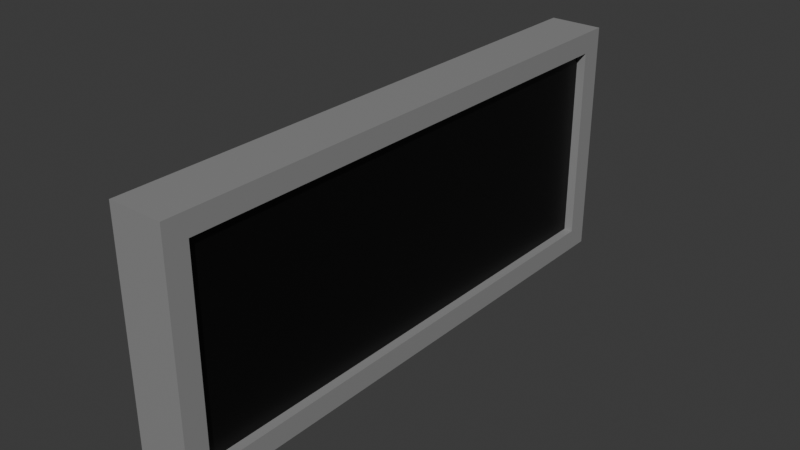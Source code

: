 # Source: DigitalClock.blend  (saved by Blender 4.5.88; exported with 4.5.12 LTS)
import bpy
from mathutils import Matrix  # noqa: F401  (used for matrix-valued properties, if any)

bpy.ops.wm.read_factory_settings(use_empty=True)
scene = bpy.context.scene
scene.name = 'Scene'

# ---- collections
col_collection = bpy.data.collections.new('Collection'); scene.collection.children.link(col_collection)

# ---- images (referenced by path relative to the original .blend; pixels are not part of the script)
import os
ASSET_DIR = os.environ.get("B2B_ASSET_DIR", "")  # directory of the original .blend (textures are referenced by path, not embedded)
HERE = os.path.dirname(os.path.abspath(__file__))  # packed textures are extracted next to this script under _unpacked/

def load_image(name, relpath, width, height, colorspace="sRGB"):
    """Load a texture the original file referenced (path relative to the .blend, or extracted next to this script)."""
    p = next((c for c in (os.path.join(HERE, relpath), os.path.join(ASSET_DIR, relpath)) if relpath and os.path.exists(c)), "")
    if p:
        img = bpy.data.images.load(p, check_existing=True)
        img.name = name
    else:  # same state as the original file: an image datablock whose file is absent (Cycles renders it pink)
        img = bpy.data.images.new(name, width, height)
        img.source = "FILE"
        img.filepath = "//" + (relpath or name)
    img.colorspace_settings.name = colorspace
    return img
img_material_base_color = load_image('Material Base Color', '_unpacked/Material_Base_Color.867b7354.png', 1024, 1024, 'sRGB')

# ---- materials (node trees are filled in below, after node groups)
mat_material = bpy.data.materials.new('Material')
mat_material.alpha_threshold = 0.0
mat_material.roughness = 0.5
mat_material.line_color = (0.0, 0.0, 0.0, 1.0)

# ---- material node trees
mat_material.use_nodes = True; mat_material.node_tree.nodes.clear()
_N = mat_material.node_tree.nodes; _L = mat_material.node_tree.links
n0 = _N.new('ShaderNodeOutputMaterial'); n0.name = 'Material Output'; n0.location = (200, 100)
n1 = _N.new('ShaderNodeBsdfPrincipled'); n1.name = 'Principled BSDF'; n1.location = (-200, 100)
n1.inputs[3].default_value = 1.45
n2 = _N.new('ShaderNodeTexImage'); n2.name = 'Image Texture'; n2.location = (-490, 80)
n2.image = img_material_base_color
_L.new(n1.outputs[0], n0.inputs[0])
_L.new(n2.outputs[0], n1.inputs[0])
n0.is_active_output = True

# ---- world
world_world = bpy.data.worlds.new('World'); scene.world = world_world
world_world.use_nodes = True; world_world.node_tree.nodes.clear()
_N = world_world.node_tree.nodes; _L = world_world.node_tree.links
n0 = _N.new('ShaderNodeOutputWorld'); n0.name = 'World Output'; n0.location = (200, 100)
n1 = _N.new('ShaderNodeBackground'); n1.name = 'Background'; n1.location = (-200, 100)
n1.inputs[0].default_value = (0.05088, 0.05088, 0.05088, 1.0)
_L.new(n1.outputs[0], n0.inputs[0])
n0.is_active_output = True
world_world.color = (0.05088, 0.05088, 0.05088)
world_world.sun_shadow_jitter_overblur = 0.0

# ---- meshes
me_cube = bpy.data.meshes.new('Cube')
me_cube.from_pydata([(1.0, 1.0, 1.0), (1.0, 1.0, -1.0), (1.0, -1.0, 1.0), (1.0, -1.0, -1.0), (-1.0, 1.0, 1.0), (-1.0, 1.0, -1.0), (-1.0, -1.0, 1.0), (-1.0, -1.0, -1.0), (0.6624, 0.9195, 0.8238), (0.6624, -0.9195, -0.8238), (0.6624, 0.9195, -0.8238), (0.6624, -0.9195, 0.8238), (1.0, 0.9195, 0.8238), (1.0, 0.9195, -0.8238), (1.0, -0.9195, 0.8238), (1.0, -0.9195, -0.8238)], [], [(0, 4, 6, 2), (3, 2, 6, 7), (7, 6, 4, 5), (5, 1, 3, 7), (5, 4, 0, 1), (3, 15, 14, 2), (15, 13, 10, 9), (2, 14, 12, 0), (1, 13, 15, 3), (1, 0, 12, 13), (10, 8, 11, 9), (14, 15, 9, 11), (12, 14, 11, 8), (13, 12, 8, 10)])
_uv = me_cube.uv_layers.new(name='UVMap')
_uv.uv.foreach_set('vector', [0.2809, 0.06509, 0.2809, 0.2809, 0.06509, 0.2809, 0.06509, 0.06509, 0.2809, 0.6269, 0.06509, 0.6269, 0.06509, 0.4111, 0.2809, 0.4111, 0.6269, 0.2809, 0.4111, 0.2809, 0.4111, 0.06509, 0.6269, 0.06509, 0.125, 0.5, 0.375, 0.5, 0.375, 0.75, 0.125, 0.75, 0.375, 0.25, 0.625, 0.25, 0.625, 0.5, 0.375, 0.5, 0.6269, 0.4111, 0.6079, 0.4198, 0.4301, 0.4198, 0.4111, 0.4111, 0.7935, 0.3937, 0.7935, 0.5922, 0.7571, 0.5922, 0.7571, 0.3937, 0.4111, 0.4111, 0.4301, 0.4198, 0.4301, 0.6182, 0.4111, 0.6269, 0.6269, 0.6269, 0.6079, 0.6182, 0.6079, 0.4198, 0.6269, 0.4111, 0.6269, 0.6269, 0.4111, 0.6269, 0.4301, 0.6182, 0.6079, 0.6182, 0.9349, 0.2636, 0.7571, 0.2636, 0.7571, 0.06509, 0.9349, 0.06509, 0.625, 0.75, 0.375, 0.75, 0.375, 0.75, 0.625, 0.75, 0.7571, 0.9208, 0.7571, 0.7224, 0.7935, 0.7224, 0.7935, 0.9208, 0.06509, 0.9349, 0.06509, 0.7571, 0.1015, 0.7571, 0.1015, 0.9349])
me_cube.materials.append(mat_material)
me_cube.use_mirror_vertex_groups = False
me_cube.update()

# ---- objects
ob_cube = bpy.data.objects.new('Cube', me_cube)

# ---- transforms, parenting, visibility, modifiers, constraints
ob_cube.location = (0.0, 0.0, 0.7)
ob_cube.scale = (0.1448, 1.5, 0.65)
ob_cube.lock_rotations_4d = False
ob_cube.empty_display_type = 'ARROWS'
ob_cube.lineart.crease_threshold = 0.0

# ---- collection membership
col_collection.objects.link(ob_cube)

# ---- scene / render settings (as saved in the file)
scene.frame_start = 1; scene.frame_end = 250; scene.frame_set(1)
scene.render.engine = 'BLENDER_EEVEE_NEXT'
bpy.context.view_layer.update()

# ---- added for rendering (the .blend has no active camera and no usable light): camera, sun
cam_auto = bpy.data.cameras.new('AutoCamera')
cam_auto.lens = 50.0
cam_auto.sensor_width = 36.0
cam_auto.clip_end = 1000.0
ob_auto_camera = bpy.data.objects.new('AutoCamera', cam_auto)
scene.collection.objects.link(ob_auto_camera)
ob_auto_camera.location = (3.03692, -3.64431, 3.12954)
ob_auto_camera.rotation_euler = (1.09748, -7.21219e-08, 0.694738)
scene.camera = ob_auto_camera
light_auto_sun = bpy.data.lights.new('AutoSun', 'SUN')
light_auto_sun.energy = 3.0
light_auto_sun.angle = 0.0523599
ob_auto_sun = bpy.data.objects.new('AutoSun', light_auto_sun)
scene.collection.objects.link(ob_auto_sun)
ob_auto_sun.rotation_euler = (0.872665, 0.174533, 0.523599)
bpy.context.view_layer.update()
